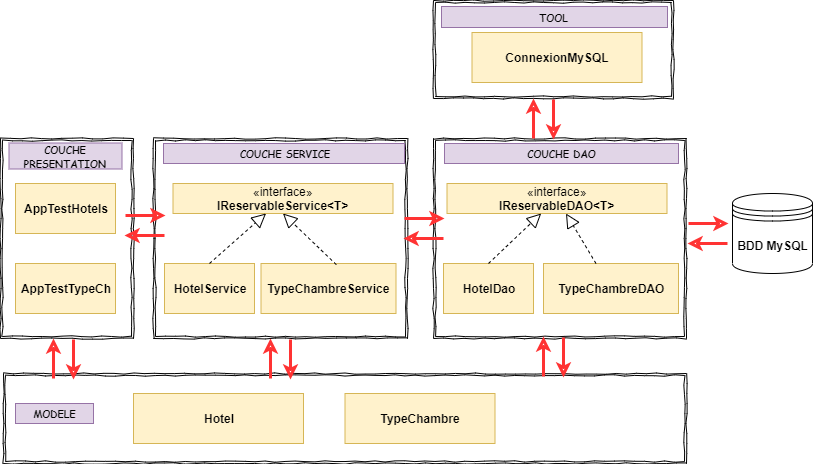

The diagram above was exported from draw.io. Its source (the exported page's mxGraphModel, read from the mxfile embedded in the PNG):
<mxGraphModel dx="971" dy="557" grid="1" gridSize="10" guides="1" tooltips="1" connect="1" arrows="1" fold="1" page="1" pageScale="1" pageWidth="827" pageHeight="1169" math="0" shadow="0">
  <root>
    <mxCell id="0" />
    <mxCell id="1" parent="0" />
    <mxCell id="S_nxIzhMsTY6ieTgVzSx-31" value="" style="shape=ext;double=1;rounded=0;whiteSpace=wrap;html=1;gradientColor=none;fillColor=#ffffff;strokeColor=#000000;comic=1;shadow=0;" vertex="1" parent="1">
      <mxGeometry x="440" y="580" width="253" height="200" as="geometry" />
    </mxCell>
    <mxCell id="S_nxIzhMsTY6ieTgVzSx-32" value="&lt;b&gt;BDD MySQL&lt;/b&gt;" style="shape=datastore;whiteSpace=wrap;html=1;" vertex="1" parent="1">
      <mxGeometry x="739" y="635" width="80" height="80" as="geometry" />
    </mxCell>
    <mxCell id="S_nxIzhMsTY6ieTgVzSx-33" value="«interface»&lt;br&gt;&lt;b&gt;IReservableDAO&amp;lt;T&amp;gt;&lt;br&gt;&lt;/b&gt;" style="html=1;fillColor=#fff2cc;strokeColor=#d6b656;" vertex="1" parent="1">
      <mxGeometry x="453.5" y="625" width="220" height="30" as="geometry" />
    </mxCell>
    <mxCell id="S_nxIzhMsTY6ieTgVzSx-34" value="&lt;p style=&quot;margin: 0px ; margin-top: 4px ; text-align: center&quot;&gt;&lt;br&gt;&lt;b&gt;HotelDao&lt;/b&gt;&lt;/p&gt;" style="verticalAlign=top;align=left;overflow=fill;fontSize=12;fontFamily=Helvetica;html=1;fillColor=#fff2cc;strokeColor=#d6b656;" vertex="1" parent="1">
      <mxGeometry x="450" y="705" width="90" height="50" as="geometry" />
    </mxCell>
    <mxCell id="S_nxIzhMsTY6ieTgVzSx-35" value="&lt;p style=&quot;margin: 0px ; margin-top: 4px ; text-align: center&quot;&gt;&lt;br&gt;&lt;b&gt;TypeChambreDAO&lt;/b&gt;&lt;/p&gt;" style="verticalAlign=top;align=left;overflow=fill;fontSize=12;fontFamily=Helvetica;html=1;fillColor=#fff2cc;strokeColor=#d6b656;" vertex="1" parent="1">
      <mxGeometry x="550" y="705" width="135" height="50" as="geometry" />
    </mxCell>
    <mxCell id="S_nxIzhMsTY6ieTgVzSx-36" value="&lt;font style=&quot;font-size: 10px&quot; face=&quot;Comic Sans MS&quot;&gt;&lt;b&gt;COUCHE DAO&lt;/b&gt;&lt;/font&gt;" style="text;html=1;strokeColor=#9673a6;fillColor=#e1d5e7;align=center;verticalAlign=middle;whiteSpace=wrap;rounded=0;" vertex="1" parent="1">
      <mxGeometry x="451" y="585" width="234" height="20" as="geometry" />
    </mxCell>
    <mxCell id="S_nxIzhMsTY6ieTgVzSx-37" value="" style="shape=ext;double=1;rounded=0;whiteSpace=wrap;html=1;gradientColor=none;fillColor=#ffffff;strokeColor=#000000;comic=1;shadow=0;" vertex="1" parent="1">
      <mxGeometry x="160" y="580" width="254" height="200" as="geometry" />
    </mxCell>
    <mxCell id="S_nxIzhMsTY6ieTgVzSx-38" value="«interface»&lt;br&gt;&lt;b&gt;IReservableService&amp;lt;T&amp;gt;&lt;br&gt;&lt;/b&gt;" style="html=1;fillColor=#fff2cc;strokeColor=#d6b656;" vertex="1" parent="1">
      <mxGeometry x="179.5" y="625" width="220" height="30" as="geometry" />
    </mxCell>
    <mxCell id="S_nxIzhMsTY6ieTgVzSx-39" value="&lt;p style=&quot;margin: 0px ; margin-top: 4px ; text-align: center&quot;&gt;&lt;br&gt;&lt;b&gt;HotelService&lt;/b&gt;&lt;/p&gt;" style="verticalAlign=top;align=left;overflow=fill;fontSize=12;fontFamily=Helvetica;html=1;fillColor=#fff2cc;strokeColor=#d6b656;" vertex="1" parent="1">
      <mxGeometry x="171" y="705" width="90" height="50" as="geometry" />
    </mxCell>
    <mxCell id="S_nxIzhMsTY6ieTgVzSx-40" value="&lt;p style=&quot;margin: 0px ; margin-top: 4px ; text-align: center&quot;&gt;&lt;br&gt;&lt;b&gt;TypeChambreService&lt;/b&gt;&lt;/p&gt;" style="verticalAlign=top;align=left;overflow=fill;fontSize=12;fontFamily=Helvetica;html=1;fillColor=#fff2cc;strokeColor=#d6b656;" vertex="1" parent="1">
      <mxGeometry x="267.5" y="705" width="135" height="50" as="geometry" />
    </mxCell>
    <mxCell id="S_nxIzhMsTY6ieTgVzSx-41" value="&lt;font style=&quot;font-size: 10px&quot; face=&quot;Comic Sans MS&quot;&gt;&lt;b&gt;COUCHE SERVICE&lt;/b&gt;&lt;/font&gt;" style="text;html=1;strokeColor=#9673a6;fillColor=#e1d5e7;align=center;verticalAlign=middle;whiteSpace=wrap;rounded=0;" vertex="1" parent="1">
      <mxGeometry x="170" y="585" width="241" height="20" as="geometry" />
    </mxCell>
    <mxCell id="S_nxIzhMsTY6ieTgVzSx-42" value="" style="shape=ext;double=1;rounded=0;whiteSpace=wrap;html=1;gradientColor=none;fillColor=#ffffff;strokeColor=#000000;comic=1;shadow=0;" vertex="1" parent="1">
      <mxGeometry x="7" y="580" width="133" height="200" as="geometry" />
    </mxCell>
    <mxCell id="S_nxIzhMsTY6ieTgVzSx-43" value="&lt;font style=&quot;font-size: 10px&quot; face=&quot;Comic Sans MS&quot;&gt;&lt;b&gt;COUCHE PRESENTATION&lt;/b&gt;&lt;/font&gt;" style="text;html=1;strokeColor=#9673a6;fillColor=#e1d5e7;align=center;verticalAlign=middle;whiteSpace=wrap;rounded=0;" vertex="1" parent="1">
      <mxGeometry x="15.5" y="584.5" width="113" height="26" as="geometry" />
    </mxCell>
    <mxCell id="S_nxIzhMsTY6ieTgVzSx-44" value="" style="shape=ext;double=1;rounded=0;whiteSpace=wrap;html=1;gradientColor=none;fillColor=#ffffff;strokeColor=#000000;comic=1;shadow=0;" vertex="1" parent="1">
      <mxGeometry x="10" y="815" width="683" height="90" as="geometry" />
    </mxCell>
    <mxCell id="S_nxIzhMsTY6ieTgVzSx-45" value="&lt;font style=&quot;font-size: 10px&quot;&gt;&lt;b&gt;&lt;font face=&quot;Comic Sans MS&quot;&gt;MODELE&lt;/font&gt;&lt;br&gt;&lt;/b&gt;&lt;/font&gt;" style="text;html=1;strokeColor=#9673a6;fillColor=#e1d5e7;align=center;verticalAlign=middle;whiteSpace=wrap;rounded=0;" vertex="1" parent="1">
      <mxGeometry x="22" y="845" width="78" height="20" as="geometry" />
    </mxCell>
    <mxCell id="S_nxIzhMsTY6ieTgVzSx-46" value="" style="shape=ext;double=1;rounded=0;whiteSpace=wrap;html=1;gradientColor=none;fillColor=#ffffff;strokeColor=#000000;comic=1;shadow=0;" vertex="1" parent="1">
      <mxGeometry x="440" y="442" width="240" height="98" as="geometry" />
    </mxCell>
    <mxCell id="S_nxIzhMsTY6ieTgVzSx-47" value="&lt;span style=&quot;font-size: 10px&quot;&gt;&lt;b&gt;&lt;font face=&quot;Comic Sans MS&quot;&gt;TOOL&lt;/font&gt;&lt;br&gt;&lt;/b&gt;&lt;/span&gt;" style="text;html=1;strokeColor=#9673a6;fillColor=#e1d5e7;align=center;verticalAlign=middle;whiteSpace=wrap;rounded=0;" vertex="1" parent="1">
      <mxGeometry x="448" y="448" width="226" height="21" as="geometry" />
    </mxCell>
    <mxCell id="S_nxIzhMsTY6ieTgVzSx-48" value="&lt;p style=&quot;margin: 0px ; margin-top: 4px ; text-align: center&quot;&gt;&lt;br&gt;&lt;b&gt;Hotel&lt;/b&gt;&lt;/p&gt;" style="verticalAlign=top;align=left;overflow=fill;fontSize=12;fontFamily=Helvetica;html=1;fillColor=#fff2cc;strokeColor=#d6b656;" vertex="1" parent="1">
      <mxGeometry x="140" y="835" width="170" height="50" as="geometry" />
    </mxCell>
    <mxCell id="S_nxIzhMsTY6ieTgVzSx-49" value="&lt;p style=&quot;margin: 0px ; margin-top: 4px ; text-align: center&quot;&gt;&lt;br&gt;&lt;b&gt;TypeChambre&lt;/b&gt;&lt;/p&gt;" style="verticalAlign=top;align=left;overflow=fill;fontSize=12;fontFamily=Helvetica;html=1;fillColor=#fff2cc;strokeColor=#d6b656;" vertex="1" parent="1">
      <mxGeometry x="351.5" y="835" width="150" height="50" as="geometry" />
    </mxCell>
    <mxCell id="S_nxIzhMsTY6ieTgVzSx-50" value="&lt;p style=&quot;margin: 0px ; margin-top: 4px ; text-align: center&quot;&gt;&lt;br&gt;&lt;b&gt;AppTestHotels&lt;/b&gt;&lt;/p&gt;" style="verticalAlign=top;align=left;overflow=fill;fontSize=12;fontFamily=Helvetica;html=1;fillColor=#fff2cc;strokeColor=#d6b656;" vertex="1" parent="1">
      <mxGeometry x="22" y="625" width="100" height="50" as="geometry" />
    </mxCell>
    <mxCell id="S_nxIzhMsTY6ieTgVzSx-51" value="&lt;p style=&quot;margin: 0px ; margin-top: 4px ; text-align: center&quot;&gt;&lt;br&gt;&lt;b&gt;AppTestTypeCh&lt;/b&gt;&lt;/p&gt;" style="verticalAlign=top;align=left;overflow=fill;fontSize=12;fontFamily=Helvetica;html=1;fillColor=#fff2cc;strokeColor=#d6b656;" vertex="1" parent="1">
      <mxGeometry x="22" y="705" width="100" height="50" as="geometry" />
    </mxCell>
    <mxCell id="S_nxIzhMsTY6ieTgVzSx-52" value="&lt;p style=&quot;margin: 0px ; margin-top: 4px ; text-align: center&quot;&gt;&lt;br&gt;&lt;b&gt;ConnexionMySQL&lt;/b&gt;&lt;/p&gt;" style="verticalAlign=top;align=left;overflow=fill;fontSize=12;fontFamily=Helvetica;html=1;fillColor=#fff2cc;strokeColor=#d6b656;" vertex="1" parent="1">
      <mxGeometry x="478.5" y="474" width="170" height="50" as="geometry" />
    </mxCell>
    <mxCell id="S_nxIzhMsTY6ieTgVzSx-53" value="" style="endArrow=block;dashed=1;endFill=0;endSize=12;html=1;" edge="1" parent="1" source="S_nxIzhMsTY6ieTgVzSx-35" target="S_nxIzhMsTY6ieTgVzSx-33">
      <mxGeometry width="160" relative="1" as="geometry">
        <mxPoint x="491.5" y="670" as="sourcePoint" />
        <mxPoint x="651.5" y="670" as="targetPoint" />
      </mxGeometry>
    </mxCell>
    <mxCell id="S_nxIzhMsTY6ieTgVzSx-54" value="" style="endArrow=block;dashed=1;endFill=0;endSize=12;html=1;exitX=0.5;exitY=0;exitDx=0;exitDy=0;" edge="1" parent="1" source="S_nxIzhMsTY6ieTgVzSx-34" target="S_nxIzhMsTY6ieTgVzSx-33">
      <mxGeometry width="160" relative="1" as="geometry">
        <mxPoint x="575.8333333333333" y="700" as="sourcePoint" />
        <mxPoint x="551.1000000000001" y="665" as="targetPoint" />
      </mxGeometry>
    </mxCell>
    <mxCell id="S_nxIzhMsTY6ieTgVzSx-55" value="" style="endArrow=block;dashed=1;endFill=0;endSize=12;html=1;exitX=0.558;exitY=0.023;exitDx=0;exitDy=0;exitPerimeter=0;entryX=0.5;entryY=1;entryDx=0;entryDy=0;" edge="1" parent="1" source="S_nxIzhMsTY6ieTgVzSx-40" target="S_nxIzhMsTY6ieTgVzSx-38">
      <mxGeometry width="160" relative="1" as="geometry">
        <mxPoint x="322.33333333333326" y="690" as="sourcePoint" />
        <mxPoint x="297.60000000000014" y="655" as="targetPoint" />
      </mxGeometry>
    </mxCell>
    <mxCell id="S_nxIzhMsTY6ieTgVzSx-56" value="" style="endArrow=block;dashed=1;endFill=0;endSize=12;html=1;exitX=0.5;exitY=0;exitDx=0;exitDy=0;" edge="1" parent="1" source="S_nxIzhMsTY6ieTgVzSx-39" target="S_nxIzhMsTY6ieTgVzSx-38">
      <mxGeometry width="160" relative="1" as="geometry">
        <mxPoint x="290.3299999999999" y="690.1500000000001" as="sourcePoint" />
        <mxPoint x="245.10000000000014" y="654" as="targetPoint" />
      </mxGeometry>
    </mxCell>
    <mxCell id="S_nxIzhMsTY6ieTgVzSx-60" value="" style="group" vertex="1" connectable="0" parent="1">
      <mxGeometry x="694" y="665" width="40" height="20" as="geometry" />
    </mxCell>
    <mxCell id="S_nxIzhMsTY6ieTgVzSx-57" value="" style="endArrow=classic;html=1;jumpSize=9;strokeColor=#FF3333;endFill=0;strokeWidth=3;" edge="1" parent="S_nxIzhMsTY6ieTgVzSx-60">
      <mxGeometry width="50" height="50" relative="1" as="geometry">
        <mxPoint x="1" as="sourcePoint" />
        <mxPoint x="41" as="targetPoint" />
      </mxGeometry>
    </mxCell>
    <mxCell id="S_nxIzhMsTY6ieTgVzSx-59" value="" style="endArrow=classic;html=1;jumpSize=9;strokeColor=#FF3333;endFill=0;strokeWidth=3;" edge="1" parent="S_nxIzhMsTY6ieTgVzSx-60">
      <mxGeometry width="50" height="50" relative="1" as="geometry">
        <mxPoint x="40" y="20" as="sourcePoint" />
        <mxPoint y="20" as="targetPoint" />
      </mxGeometry>
    </mxCell>
    <mxCell id="S_nxIzhMsTY6ieTgVzSx-61" value="" style="group" vertex="1" connectable="0" parent="1">
      <mxGeometry x="410" y="660" width="40" height="20" as="geometry" />
    </mxCell>
    <mxCell id="S_nxIzhMsTY6ieTgVzSx-62" value="" style="endArrow=classic;html=1;jumpSize=9;strokeColor=#FF3333;endFill=0;strokeWidth=3;" edge="1" parent="S_nxIzhMsTY6ieTgVzSx-61">
      <mxGeometry width="50" height="50" relative="1" as="geometry">
        <mxPoint x="1" as="sourcePoint" />
        <mxPoint x="41" as="targetPoint" />
      </mxGeometry>
    </mxCell>
    <mxCell id="S_nxIzhMsTY6ieTgVzSx-63" value="" style="endArrow=classic;html=1;jumpSize=9;strokeColor=#FF3333;endFill=0;strokeWidth=3;" edge="1" parent="S_nxIzhMsTY6ieTgVzSx-61">
      <mxGeometry width="50" height="50" relative="1" as="geometry">
        <mxPoint x="40" y="20" as="sourcePoint" />
        <mxPoint y="20" as="targetPoint" />
      </mxGeometry>
    </mxCell>
    <mxCell id="S_nxIzhMsTY6ieTgVzSx-64" value="" style="group" vertex="1" connectable="0" parent="1">
      <mxGeometry x="131" y="657" width="40" height="20" as="geometry" />
    </mxCell>
    <mxCell id="S_nxIzhMsTY6ieTgVzSx-65" value="" style="endArrow=classic;html=1;jumpSize=9;strokeColor=#FF3333;endFill=0;strokeWidth=3;" edge="1" parent="S_nxIzhMsTY6ieTgVzSx-64">
      <mxGeometry width="50" height="50" relative="1" as="geometry">
        <mxPoint x="1" as="sourcePoint" />
        <mxPoint x="41" as="targetPoint" />
      </mxGeometry>
    </mxCell>
    <mxCell id="S_nxIzhMsTY6ieTgVzSx-66" value="" style="endArrow=classic;html=1;jumpSize=9;strokeColor=#FF3333;endFill=0;strokeWidth=3;" edge="1" parent="S_nxIzhMsTY6ieTgVzSx-64">
      <mxGeometry width="50" height="50" relative="1" as="geometry">
        <mxPoint x="40" y="20" as="sourcePoint" />
        <mxPoint y="20" as="targetPoint" />
      </mxGeometry>
    </mxCell>
    <mxCell id="S_nxIzhMsTY6ieTgVzSx-68" value="" style="group;rotation=90;" vertex="1" connectable="0" parent="1">
      <mxGeometry x="530" y="550" width="40" height="20" as="geometry" />
    </mxCell>
    <mxCell id="S_nxIzhMsTY6ieTgVzSx-69" value="" style="endArrow=classic;html=1;jumpSize=9;strokeColor=#FF3333;endFill=0;strokeWidth=3;" edge="1" parent="S_nxIzhMsTY6ieTgVzSx-68">
      <mxGeometry width="50" height="50" relative="1" as="geometry">
        <mxPoint x="30" y="-9" as="sourcePoint" />
        <mxPoint x="30" y="31" as="targetPoint" />
      </mxGeometry>
    </mxCell>
    <mxCell id="S_nxIzhMsTY6ieTgVzSx-70" value="" style="endArrow=classic;html=1;jumpSize=9;strokeColor=#FF3333;endFill=0;strokeWidth=3;" edge="1" parent="S_nxIzhMsTY6ieTgVzSx-68">
      <mxGeometry width="50" height="50" relative="1" as="geometry">
        <mxPoint x="10" y="30" as="sourcePoint" />
        <mxPoint x="10" y="-10" as="targetPoint" />
      </mxGeometry>
    </mxCell>
    <mxCell id="S_nxIzhMsTY6ieTgVzSx-71" value="" style="group;rotation=90;" vertex="1" connectable="0" parent="1">
      <mxGeometry x="267" y="790" width="40" height="20" as="geometry" />
    </mxCell>
    <mxCell id="S_nxIzhMsTY6ieTgVzSx-72" value="" style="endArrow=classic;html=1;jumpSize=9;strokeColor=#FF3333;endFill=0;strokeWidth=3;" edge="1" parent="S_nxIzhMsTY6ieTgVzSx-71">
      <mxGeometry width="50" height="50" relative="1" as="geometry">
        <mxPoint x="30" y="-9" as="sourcePoint" />
        <mxPoint x="30" y="31" as="targetPoint" />
      </mxGeometry>
    </mxCell>
    <mxCell id="S_nxIzhMsTY6ieTgVzSx-73" value="" style="endArrow=classic;html=1;jumpSize=9;strokeColor=#FF3333;endFill=0;strokeWidth=3;" edge="1" parent="S_nxIzhMsTY6ieTgVzSx-71">
      <mxGeometry width="50" height="50" relative="1" as="geometry">
        <mxPoint x="10" y="30" as="sourcePoint" />
        <mxPoint x="10" y="-10" as="targetPoint" />
      </mxGeometry>
    </mxCell>
    <mxCell id="S_nxIzhMsTY6ieTgVzSx-74" value="" style="group;rotation=90;" vertex="1" connectable="0" parent="1">
      <mxGeometry x="540" y="788" width="40" height="20" as="geometry" />
    </mxCell>
    <mxCell id="S_nxIzhMsTY6ieTgVzSx-75" value="" style="endArrow=classic;html=1;jumpSize=9;strokeColor=#FF3333;endFill=0;strokeWidth=3;" edge="1" parent="S_nxIzhMsTY6ieTgVzSx-74">
      <mxGeometry width="50" height="50" relative="1" as="geometry">
        <mxPoint x="30" y="-9" as="sourcePoint" />
        <mxPoint x="30" y="31" as="targetPoint" />
      </mxGeometry>
    </mxCell>
    <mxCell id="S_nxIzhMsTY6ieTgVzSx-76" value="" style="endArrow=classic;html=1;jumpSize=9;strokeColor=#FF3333;endFill=0;strokeWidth=3;" edge="1" parent="S_nxIzhMsTY6ieTgVzSx-74">
      <mxGeometry width="50" height="50" relative="1" as="geometry">
        <mxPoint x="10" y="30" as="sourcePoint" />
        <mxPoint x="10" y="-10" as="targetPoint" />
      </mxGeometry>
    </mxCell>
    <mxCell id="S_nxIzhMsTY6ieTgVzSx-77" value="" style="group;rotation=90;" vertex="1" connectable="0" parent="1">
      <mxGeometry x="50" y="790" width="40" height="20" as="geometry" />
    </mxCell>
    <mxCell id="S_nxIzhMsTY6ieTgVzSx-78" value="" style="endArrow=classic;html=1;jumpSize=9;strokeColor=#FF3333;endFill=0;strokeWidth=3;" edge="1" parent="S_nxIzhMsTY6ieTgVzSx-77">
      <mxGeometry width="50" height="50" relative="1" as="geometry">
        <mxPoint x="30" y="-9" as="sourcePoint" />
        <mxPoint x="30" y="31" as="targetPoint" />
      </mxGeometry>
    </mxCell>
    <mxCell id="S_nxIzhMsTY6ieTgVzSx-79" value="" style="endArrow=classic;html=1;jumpSize=9;strokeColor=#FF3333;endFill=0;strokeWidth=3;" edge="1" parent="S_nxIzhMsTY6ieTgVzSx-77">
      <mxGeometry width="50" height="50" relative="1" as="geometry">
        <mxPoint x="10" y="30" as="sourcePoint" />
        <mxPoint x="10" y="-10" as="targetPoint" />
      </mxGeometry>
    </mxCell>
  </root>
</mxGraphModel>